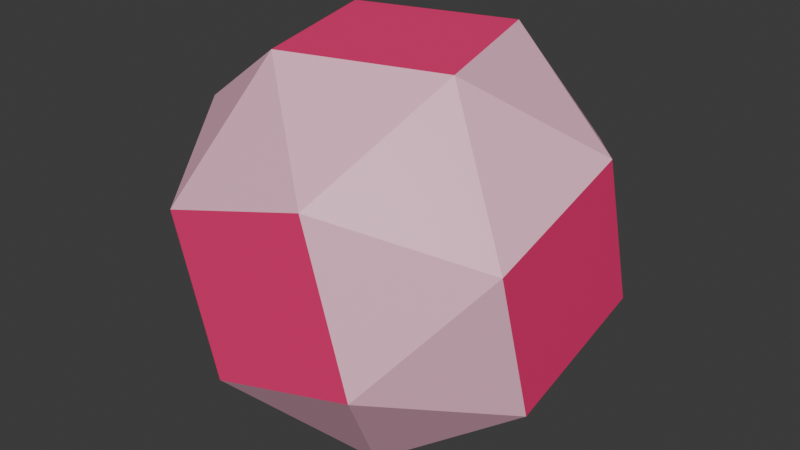# Source: s-cube.blend  (saved by Blender 5.1.29; exported with 4.5.12 LTS)
import bpy
from mathutils import Matrix  # noqa: F401  (used for matrix-valued properties, if any)

bpy.ops.wm.read_factory_settings(use_empty=True)
scene = bpy.context.scene
scene.name = 'Scene'

# ---- collections
col_collection = bpy.data.collections.new('Collection'); scene.collection.children.link(col_collection)

# ---- materials (node trees are filled in below, after node groups)
mat_material_002 = bpy.data.materials.new('Material.002')
mat_material_001 = bpy.data.materials.new('Material.001')

# ---- material node trees
mat_material_002.use_nodes = True; mat_material_002.node_tree.nodes.clear()
_N = mat_material_002.node_tree.nodes; _L = mat_material_002.node_tree.links
n0 = _N.new('ShaderNodeBsdfPrincipled'); n0.name = 'Principled BSDF'; n0.location = (-200, 100)
n0.inputs[0].default_value = (0.9473, 0.03071, 0.1912, 1.0)
n1 = _N.new('ShaderNodeOutputMaterial'); n1.name = 'Material Output'; n1.location = (200, 100)
_L.new(n0.outputs[0], n1.inputs[0])
n1.is_active_output = True
mat_material_001.use_nodes = True; mat_material_001.node_tree.nodes.clear()
_N = mat_material_001.node_tree.nodes; _L = mat_material_001.node_tree.links
n0 = _N.new('ShaderNodeBsdfPrincipled'); n0.name = 'Principled BSDF'; n0.location = (-200, 100)
n0.inputs[0].default_value = (0.9734, 0.5149, 0.6654, 1.0)
n1 = _N.new('ShaderNodeOutputMaterial'); n1.name = 'Material Output'; n1.location = (200, 100)
_L.new(n0.outputs[0], n1.inputs[0])
n1.is_active_output = True

# ---- world
world_world = bpy.data.worlds.new('World'); scene.world = world_world
world_world.use_nodes = True; world_world.node_tree.nodes.clear()
_N = world_world.node_tree.nodes; _L = world_world.node_tree.links
n0 = _N.new('ShaderNodeOutputWorld'); n0.name = 'World Output'; n0.location = (200, 100)
n1 = _N.new('ShaderNodeBackground'); n1.name = 'Background'; n1.location = (-200, 100)
n1.inputs[0].default_value = (0.05088, 0.05088, 0.05088, 1.0)
_L.new(n1.outputs[0], n0.inputs[0])
n0.is_active_output = True
world_world.color = (0.05088, 0.05088, 0.05088)
world_world.sun_shadow_jitter_overblur = 0.0

# ---- meshes
me_snub_cube = bpy.data.meshes.new('Snub_cube')
me_snub_cube.from_pydata([(0.4623, 0.8503, 0.2514), (-0.2514, 0.8503, 0.4623), (0.2514, 0.4623, 0.8503), (-0.4623, 0.2514, 0.8503), (-0.2514, -0.4623, 0.8503), (-0.4623, 0.8503, -0.2514), (0.4623, -0.2514, 0.8503), (0.8503, 0.2514, 0.4623), (0.8503, -0.4623, 0.2514), (0.2514, 0.8503, -0.4623), (-0.8503, -0.2514, 0.4623), (-0.4623, -0.8503, 0.2514), (-0.2514, 0.4623, -0.8503), (0.4623, 0.2514, -0.8503), (-0.4623, -0.2514, -0.8503), (0.8503, -0.2514, -0.4623), (0.4623, -0.8503, -0.2514), (-0.8503, 0.2514, -0.4623), (0.2514, -0.4623, -0.8503), (-0.2514, -0.8503, -0.4623), (-0.8503, -0.4623, -0.2514), (0.2514, -0.8503, 0.4623), (-0.8503, 0.4623, 0.2514), (0.8503, 0.4623, -0.2514)], [], [(0, 1, 2), (3, 4, 2), (3, 2, 1), (5, 1, 0), (6, 2, 4), (7, 0, 2), (7, 2, 6), (7, 6, 8), (9, 5, 0), (10, 4, 3), (10, 11, 4), (12, 13, 14), (12, 5, 9), (12, 9, 13), (15, 8, 16), (15, 7, 8), (17, 5, 12), (17, 12, 14), (18, 14, 13), (18, 13, 15), (18, 15, 16), (19, 16, 11), (19, 14, 18), (19, 18, 16), (20, 11, 10), (20, 10, 17), (20, 17, 14), (20, 14, 19), (20, 19, 11), (21, 16, 8), (21, 4, 11), (21, 11, 16), (21, 8, 6), (21, 6, 4), (22, 3, 1), (22, 10, 3), (22, 1, 5), (22, 5, 17), (22, 17, 10), (23, 15, 13), (23, 0, 7), (23, 13, 9), (23, 9, 0), (23, 7, 15)])
me_snub_cube.polygons.foreach_set('material_index', [1, 0, 1, 0, 0, 1, 1, 1, 0, 1, 1, 0, 1, 1, 1, 0, 1, 1, 0, 1, 1, 0, 1, 1, 1, 0, 1, 1, 1, 1, 1, 0, 1, 1, 1, 1, 1, 1, 0, 1, 1, 1, 1, 0])
me_snub_cube.materials.append(mat_material_002)
me_snub_cube.materials.append(mat_material_001)
me_snub_cube.update()

# ---- objects
ob_snub_cube = bpy.data.objects.new('Snub_cube', me_snub_cube)
ob_v_empty = bpy.data.objects.new('V_Empty', None)
ob_v_empty_001 = bpy.data.objects.new('V_Empty.001', None)
ob_v_empty_002 = bpy.data.objects.new('V_Empty.002', None)
ob_v_empty_003 = bpy.data.objects.new('V_Empty.003', None)
ob_v_empty_004 = bpy.data.objects.new('V_Empty.004', None)
ob_v_empty_005 = bpy.data.objects.new('V_Empty.005', None)
ob_v_empty_006 = bpy.data.objects.new('V_Empty.006', None)
ob_v_empty_007 = bpy.data.objects.new('V_Empty.007', None)
ob_v_empty_008 = bpy.data.objects.new('V_Empty.008', None)
ob_v_empty_009 = bpy.data.objects.new('V_Empty.009', None)
ob_v_empty_010 = bpy.data.objects.new('V_Empty.010', None)
ob_v_empty_011 = bpy.data.objects.new('V_Empty.011', None)
ob_v_empty_012 = bpy.data.objects.new('V_Empty.012', None)
ob_v_empty_013 = bpy.data.objects.new('V_Empty.013', None)
ob_v_empty_014 = bpy.data.objects.new('V_Empty.014', None)
ob_v_empty_015 = bpy.data.objects.new('V_Empty.015', None)
ob_v_empty_016 = bpy.data.objects.new('V_Empty.016', None)
ob_v_empty_017 = bpy.data.objects.new('V_Empty.017', None)
ob_v_empty_018 = bpy.data.objects.new('V_Empty.018', None)
ob_v_empty_019 = bpy.data.objects.new('V_Empty.019', None)
ob_v_empty_020 = bpy.data.objects.new('V_Empty.020', None)
ob_v_empty_021 = bpy.data.objects.new('V_Empty.021', None)
ob_v_empty_022 = bpy.data.objects.new('V_Empty.022', None)
ob_v_empty_023 = bpy.data.objects.new('V_Empty.023', None)
ob_e_00_02 = bpy.data.objects.new('E_00_02', None)
ob_e_00_01 = bpy.data.objects.new('E_00_01', None)
ob_e_01_02 = bpy.data.objects.new('E_01_02', None)
ob_e_02_03 = bpy.data.objects.new('E_02_03', None)
ob_e_03_04 = bpy.data.objects.new('E_03_04', None)
ob_e_01_03 = bpy.data.objects.new('E_01_03', None)
ob_e_01_05 = bpy.data.objects.new('E_01_05', None)
ob_e_04_06 = bpy.data.objects.new('E_04_06', None)
ob_e_02_06 = bpy.data.objects.new('E_02_06', None)
ob_e_02_07 = bpy.data.objects.new('E_02_07', None)
ob_e_00_07 = bpy.data.objects.new('E_00_07', None)
ob_e_06_07 = bpy.data.objects.new('E_06_07', None)
ob_e_07_08 = bpy.data.objects.new('E_07_08', None)
ob_e_06_08 = bpy.data.objects.new('E_06_08', None)
ob_e_00_09 = bpy.data.objects.new('E_00_09', None)
ob_e_05_09 = bpy.data.objects.new('E_05_09', None)
ob_e_03_10 = bpy.data.objects.new('E_03_10', None)
ob_e_04_10 = bpy.data.objects.new('E_04_10', None)
ob_e_10_11 = bpy.data.objects.new('E_10_11', None)
ob_e_04_11 = bpy.data.objects.new('E_04_11', None)
ob_e_12_14 = bpy.data.objects.new('E_12_14', None)
ob_e_12_13 = bpy.data.objects.new('E_12_13', None)
ob_e_09_12 = bpy.data.objects.new('E_09_12', None)
ob_e_05_12 = bpy.data.objects.new('E_05_12', None)
ob_e_09_13 = bpy.data.objects.new('E_09_13', None)
ob_e_15_16 = bpy.data.objects.new('E_15_16', None)
ob_e_08_15 = bpy.data.objects.new('E_08_15', None)
ob_e_08_16 = bpy.data.objects.new('E_08_16', None)
ob_e_12_17 = bpy.data.objects.new('E_12_17', None)
ob_e_05_17 = bpy.data.objects.new('E_05_17', None)
ob_e_14_17 = bpy.data.objects.new('E_14_17', None)
ob_e_13_18 = bpy.data.objects.new('E_13_18', None)
ob_e_14_18 = bpy.data.objects.new('E_14_18', None)
ob_e_15_18 = bpy.data.objects.new('E_15_18', None)
ob_e_13_15 = bpy.data.objects.new('E_13_15', None)
ob_e_16_18 = bpy.data.objects.new('E_16_18', None)
ob_e_11_19 = bpy.data.objects.new('E_11_19', None)
ob_e_16_19 = bpy.data.objects.new('E_16_19', None)
ob_e_18_19 = bpy.data.objects.new('E_18_19', None)
ob_e_14_19 = bpy.data.objects.new('E_14_19', None)
ob_e_10_20 = bpy.data.objects.new('E_10_20', None)
ob_e_11_20 = bpy.data.objects.new('E_11_20', None)
ob_e_17_20 = bpy.data.objects.new('E_17_20', None)
ob_e_14_20 = bpy.data.objects.new('E_14_20', None)
ob_e_19_20 = bpy.data.objects.new('E_19_20', None)
ob_e_08_21 = bpy.data.objects.new('E_08_21', None)
ob_e_16_21 = bpy.data.objects.new('E_16_21', None)
ob_e_11_21 = bpy.data.objects.new('E_11_21', None)
ob_e_04_21 = bpy.data.objects.new('E_04_21', None)
ob_e_06_21 = bpy.data.objects.new('E_06_21', None)
ob_e_01_22 = bpy.data.objects.new('E_01_22', None)
ob_e_03_22 = bpy.data.objects.new('E_03_22', None)
ob_e_10_22 = bpy.data.objects.new('E_10_22', None)
ob_e_05_22 = bpy.data.objects.new('E_05_22', None)
ob_e_17_22 = bpy.data.objects.new('E_17_22', None)
ob_e_13_23 = bpy.data.objects.new('E_13_23', None)
ob_e_15_23 = bpy.data.objects.new('E_15_23', None)
ob_e_07_23 = bpy.data.objects.new('E_07_23', None)
ob_e_00_23 = bpy.data.objects.new('E_00_23', None)
ob_e_09_23 = bpy.data.objects.new('E_09_23', None)

# ---- transforms, parenting, visibility, modifiers, constraints
ob_snub_cube.location = (0.0, 0.0, 0.0)
ob_v_empty.parent = ob_snub_cube
ob_v_empty.location = (0.4623, 0.8503, 0.2514)
ob_v_empty.empty_display_size = 0.1
ob_v_empty_001.parent = ob_snub_cube
ob_v_empty_001.location = (-0.2514, 0.8503, 0.4623)
ob_v_empty_001.empty_display_size = 0.1
ob_v_empty_002.parent = ob_snub_cube
ob_v_empty_002.location = (0.2514, 0.4623, 0.8503)
ob_v_empty_002.empty_display_size = 0.1
ob_v_empty_003.parent = ob_snub_cube
ob_v_empty_003.location = (-0.4623, 0.2514, 0.8503)
ob_v_empty_003.empty_display_size = 0.1
ob_v_empty_004.parent = ob_snub_cube
ob_v_empty_004.location = (-0.2514, -0.4623, 0.8503)
ob_v_empty_004.empty_display_size = 0.1
ob_v_empty_005.parent = ob_snub_cube
ob_v_empty_005.location = (-0.4623, 0.8503, -0.2514)
ob_v_empty_005.empty_display_size = 0.1
ob_v_empty_006.parent = ob_snub_cube
ob_v_empty_006.location = (0.4623, -0.2514, 0.8503)
ob_v_empty_006.empty_display_size = 0.1
ob_v_empty_007.parent = ob_snub_cube
ob_v_empty_007.location = (0.8503, 0.2514, 0.4623)
ob_v_empty_007.empty_display_size = 0.1
ob_v_empty_008.parent = ob_snub_cube
ob_v_empty_008.location = (0.8503, -0.4623, 0.2514)
ob_v_empty_008.empty_display_size = 0.1
ob_v_empty_009.parent = ob_snub_cube
ob_v_empty_009.location = (0.2514, 0.8503, -0.4623)
ob_v_empty_009.empty_display_size = 0.1
ob_v_empty_010.parent = ob_snub_cube
ob_v_empty_010.location = (-0.8503, -0.2514, 0.4623)
ob_v_empty_010.empty_display_size = 0.1
ob_v_empty_011.parent = ob_snub_cube
ob_v_empty_011.location = (-0.4623, -0.8503, 0.2514)
ob_v_empty_011.empty_display_size = 0.1
ob_v_empty_012.parent = ob_snub_cube
ob_v_empty_012.location = (-0.2514, 0.4623, -0.8503)
ob_v_empty_012.empty_display_size = 0.1
ob_v_empty_013.parent = ob_snub_cube
ob_v_empty_013.location = (0.4623, 0.2514, -0.8503)
ob_v_empty_013.empty_display_size = 0.1
ob_v_empty_014.parent = ob_snub_cube
ob_v_empty_014.location = (-0.4623, -0.2514, -0.8503)
ob_v_empty_014.empty_display_size = 0.1
ob_v_empty_015.parent = ob_snub_cube
ob_v_empty_015.location = (0.8503, -0.2514, -0.4623)
ob_v_empty_015.empty_display_size = 0.1
ob_v_empty_016.parent = ob_snub_cube
ob_v_empty_016.location = (0.4623, -0.8503, -0.2514)
ob_v_empty_016.empty_display_size = 0.1
ob_v_empty_017.parent = ob_snub_cube
ob_v_empty_017.location = (-0.8503, 0.2514, -0.4623)
ob_v_empty_017.empty_display_size = 0.1
ob_v_empty_018.parent = ob_snub_cube
ob_v_empty_018.location = (0.2514, -0.4623, -0.8503)
ob_v_empty_018.empty_display_size = 0.1
ob_v_empty_019.parent = ob_snub_cube
ob_v_empty_019.location = (-0.2514, -0.8503, -0.4623)
ob_v_empty_019.empty_display_size = 0.1
ob_v_empty_020.parent = ob_snub_cube
ob_v_empty_020.location = (-0.8503, -0.4623, -0.2514)
ob_v_empty_020.empty_display_size = 0.1
ob_v_empty_021.parent = ob_snub_cube
ob_v_empty_021.location = (0.2514, -0.8503, 0.4623)
ob_v_empty_021.empty_display_size = 0.1
ob_v_empty_022.parent = ob_snub_cube
ob_v_empty_022.location = (-0.8503, 0.4623, 0.2514)
ob_v_empty_022.empty_display_size = 0.1
ob_v_empty_023.parent = ob_snub_cube
ob_v_empty_023.location = (0.8503, 0.4623, -0.2514)
ob_v_empty_023.empty_display_size = 0.1
ob_e_00_02.parent = ob_snub_cube
ob_e_00_02.location = (0.3568, 0.6563, 0.5508)
ob_e_00_02.empty_display_size = 0.05
ob_e_00_01.parent = ob_snub_cube
ob_e_00_01.location = (0.1055, 0.8503, 0.3568)
ob_e_00_01.empty_display_size = 0.05
ob_e_01_02.parent = ob_snub_cube
ob_e_01_02.location = (0.0, 0.6563, 0.6563)
ob_e_01_02.empty_display_size = 0.05
ob_e_02_03.parent = ob_snub_cube
ob_e_02_03.location = (-0.1055, 0.3568, 0.8503)
ob_e_02_03.empty_display_size = 0.05
ob_e_03_04.parent = ob_snub_cube
ob_e_03_04.location = (-0.3568, -0.1055, 0.8503)
ob_e_03_04.empty_display_size = 0.05
ob_e_01_03.parent = ob_snub_cube
ob_e_01_03.location = (-0.3568, 0.5508, 0.6563)
ob_e_01_03.empty_display_size = 0.05
ob_e_01_05.parent = ob_snub_cube
ob_e_01_05.location = (-0.3568, 0.8503, 0.1055)
ob_e_01_05.empty_display_size = 0.05
ob_e_04_06.parent = ob_snub_cube
ob_e_04_06.location = (0.1055, -0.3568, 0.8503)
ob_e_04_06.empty_display_size = 0.05
ob_e_02_06.parent = ob_snub_cube
ob_e_02_06.location = (0.3568, 0.1055, 0.8503)
ob_e_02_06.empty_display_size = 0.05
ob_e_02_07.parent = ob_snub_cube
ob_e_02_07.location = (0.5508, 0.3568, 0.6563)
ob_e_02_07.empty_display_size = 0.05
ob_e_00_07.parent = ob_snub_cube
ob_e_00_07.location = (0.6563, 0.5508, 0.3568)
ob_e_00_07.empty_display_size = 0.05
ob_e_06_07.parent = ob_snub_cube
ob_e_06_07.location = (0.6563, 0.0, 0.6563)
ob_e_06_07.empty_display_size = 0.05
ob_e_07_08.parent = ob_snub_cube
ob_e_07_08.location = (0.8503, -0.1055, 0.3568)
ob_e_07_08.empty_display_size = 0.05
ob_e_06_08.parent = ob_snub_cube
ob_e_06_08.location = (0.6563, -0.3568, 0.5508)
ob_e_06_08.empty_display_size = 0.05
ob_e_00_09.parent = ob_snub_cube
ob_e_00_09.location = (0.3568, 0.8503, -0.1055)
ob_e_00_09.empty_display_size = 0.05
ob_e_05_09.parent = ob_snub_cube
ob_e_05_09.location = (-0.1055, 0.8503, -0.3568)
ob_e_05_09.empty_display_size = 0.05
ob_e_03_10.parent = ob_snub_cube
ob_e_03_10.location = (-0.6563, 0.0, 0.6563)
ob_e_03_10.empty_display_size = 0.05
ob_e_04_10.parent = ob_snub_cube
ob_e_04_10.location = (-0.5508, -0.3568, 0.6563)
ob_e_04_10.empty_display_size = 0.05
ob_e_10_11.parent = ob_snub_cube
ob_e_10_11.location = (-0.6563, -0.5508, 0.3568)
ob_e_10_11.empty_display_size = 0.05
ob_e_04_11.parent = ob_snub_cube
ob_e_04_11.location = (-0.3568, -0.6563, 0.5508)
ob_e_04_11.empty_display_size = 0.05
ob_e_12_14.parent = ob_snub_cube
ob_e_12_14.location = (-0.3568, 0.1055, -0.8503)
ob_e_12_14.empty_display_size = 0.05
ob_e_12_13.parent = ob_snub_cube
ob_e_12_13.location = (0.1055, 0.3568, -0.8503)
ob_e_12_13.empty_display_size = 0.05
ob_e_09_12.parent = ob_snub_cube
ob_e_09_12.location = (0.0, 0.6563, -0.6563)
ob_e_09_12.empty_display_size = 0.05
ob_e_05_12.parent = ob_snub_cube
ob_e_05_12.location = (-0.3568, 0.6563, -0.5508)
ob_e_05_12.empty_display_size = 0.05
ob_e_09_13.parent = ob_snub_cube
ob_e_09_13.location = (0.3568, 0.5508, -0.6563)
ob_e_09_13.empty_display_size = 0.05
ob_e_15_16.parent = ob_snub_cube
ob_e_15_16.location = (0.6563, -0.5508, -0.3568)
ob_e_15_16.empty_display_size = 0.05
ob_e_08_15.parent = ob_snub_cube
ob_e_08_15.location = (0.8503, -0.3568, -0.1055)
ob_e_08_15.empty_display_size = 0.05
ob_e_08_16.parent = ob_snub_cube
ob_e_08_16.location = (0.6563, -0.6563, 0.0)
ob_e_08_16.empty_display_size = 0.05
ob_e_12_17.parent = ob_snub_cube
ob_e_12_17.location = (-0.5508, 0.3568, -0.6563)
ob_e_12_17.empty_display_size = 0.05
ob_e_05_17.parent = ob_snub_cube
ob_e_05_17.location = (-0.6563, 0.5508, -0.3568)
ob_e_05_17.empty_display_size = 0.05
ob_e_14_17.parent = ob_snub_cube
ob_e_14_17.location = (-0.6563, 0.0, -0.6563)
ob_e_14_17.empty_display_size = 0.05
ob_e_13_18.parent = ob_snub_cube
ob_e_13_18.location = (0.3568, -0.1055, -0.8503)
ob_e_13_18.empty_display_size = 0.05
ob_e_14_18.parent = ob_snub_cube
ob_e_14_18.location = (-0.1055, -0.3568, -0.8503)
ob_e_14_18.empty_display_size = 0.05
ob_e_15_18.parent = ob_snub_cube
ob_e_15_18.location = (0.5508, -0.3568, -0.6563)
ob_e_15_18.empty_display_size = 0.05
ob_e_13_15.parent = ob_snub_cube
ob_e_13_15.location = (0.6563, 0.0, -0.6563)
ob_e_13_15.empty_display_size = 0.05
ob_e_16_18.parent = ob_snub_cube
ob_e_16_18.location = (0.3568, -0.6563, -0.5508)
ob_e_16_18.empty_display_size = 0.05
ob_e_11_19.parent = ob_snub_cube
ob_e_11_19.location = (-0.3568, -0.8503, -0.1055)
ob_e_11_19.empty_display_size = 0.05
ob_e_16_19.parent = ob_snub_cube
ob_e_16_19.location = (0.1055, -0.8503, -0.3568)
ob_e_16_19.empty_display_size = 0.05
ob_e_18_19.parent = ob_snub_cube
ob_e_18_19.location = (0.0, -0.6563, -0.6563)
ob_e_18_19.empty_display_size = 0.05
ob_e_14_19.parent = ob_snub_cube
ob_e_14_19.location = (-0.3568, -0.5508, -0.6563)
ob_e_14_19.empty_display_size = 0.05
ob_e_10_20.parent = ob_snub_cube
ob_e_10_20.location = (-0.8503, -0.3568, 0.1055)
ob_e_10_20.empty_display_size = 0.05
ob_e_11_20.parent = ob_snub_cube
ob_e_11_20.location = (-0.6563, -0.6563, 0.0)
ob_e_11_20.empty_display_size = 0.05
ob_e_17_20.parent = ob_snub_cube
ob_e_17_20.location = (-0.8503, -0.1055, -0.3568)
ob_e_17_20.empty_display_size = 0.05
ob_e_14_20.parent = ob_snub_cube
ob_e_14_20.location = (-0.6563, -0.3568, -0.5508)
ob_e_14_20.empty_display_size = 0.05
ob_e_19_20.parent = ob_snub_cube
ob_e_19_20.location = (-0.5508, -0.6563, -0.3568)
ob_e_19_20.empty_display_size = 0.05
ob_e_08_21.parent = ob_snub_cube
ob_e_08_21.location = (0.5508, -0.6563, 0.3568)
ob_e_08_21.empty_display_size = 0.05
ob_e_16_21.parent = ob_snub_cube
ob_e_16_21.location = (0.3568, -0.8503, 0.1055)
ob_e_16_21.empty_display_size = 0.05
ob_e_11_21.parent = ob_snub_cube
ob_e_11_21.location = (-0.1055, -0.8503, 0.3568)
ob_e_11_21.empty_display_size = 0.05
ob_e_04_21.parent = ob_snub_cube
ob_e_04_21.location = (0.0, -0.6563, 0.6563)
ob_e_04_21.empty_display_size = 0.05
ob_e_06_21.parent = ob_snub_cube
ob_e_06_21.location = (0.3568, -0.5508, 0.6563)
ob_e_06_21.empty_display_size = 0.05
ob_e_01_22.parent = ob_snub_cube
ob_e_01_22.location = (-0.5508, 0.6563, 0.3568)
ob_e_01_22.empty_display_size = 0.05
ob_e_03_22.parent = ob_snub_cube
ob_e_03_22.location = (-0.6563, 0.3568, 0.5508)
ob_e_03_22.empty_display_size = 0.05
ob_e_10_22.parent = ob_snub_cube
ob_e_10_22.location = (-0.8503, 0.1055, 0.3568)
ob_e_10_22.empty_display_size = 0.05
ob_e_05_22.parent = ob_snub_cube
ob_e_05_22.location = (-0.6563, 0.6563, 0.0)
ob_e_05_22.empty_display_size = 0.05
ob_e_17_22.parent = ob_snub_cube
ob_e_17_22.location = (-0.8503, 0.3568, -0.1055)
ob_e_17_22.empty_display_size = 0.05
ob_e_13_23.parent = ob_snub_cube
ob_e_13_23.location = (0.6563, 0.3568, -0.5508)
ob_e_13_23.empty_display_size = 0.05
ob_e_15_23.parent = ob_snub_cube
ob_e_15_23.location = (0.8503, 0.1055, -0.3568)
ob_e_15_23.empty_display_size = 0.05
ob_e_07_23.parent = ob_snub_cube
ob_e_07_23.location = (0.8503, 0.3568, 0.1055)
ob_e_07_23.empty_display_size = 0.05
ob_e_00_23.parent = ob_snub_cube
ob_e_00_23.location = (0.6563, 0.6563, 0.0)
ob_e_00_23.empty_display_size = 0.05
ob_e_09_23.parent = ob_snub_cube
ob_e_09_23.location = (0.5508, 0.6563, -0.3568)
ob_e_09_23.empty_display_size = 0.05

# ---- collection membership
col_collection.objects.link(ob_snub_cube)
col_collection.objects.link(ob_v_empty)
col_collection.objects.link(ob_v_empty_001)
col_collection.objects.link(ob_v_empty_002)
col_collection.objects.link(ob_v_empty_003)
col_collection.objects.link(ob_v_empty_004)
col_collection.objects.link(ob_v_empty_005)
col_collection.objects.link(ob_v_empty_006)
col_collection.objects.link(ob_v_empty_007)
col_collection.objects.link(ob_v_empty_008)
col_collection.objects.link(ob_v_empty_009)
col_collection.objects.link(ob_v_empty_010)
col_collection.objects.link(ob_v_empty_011)
col_collection.objects.link(ob_v_empty_012)
col_collection.objects.link(ob_v_empty_013)
col_collection.objects.link(ob_v_empty_014)
col_collection.objects.link(ob_v_empty_015)
col_collection.objects.link(ob_v_empty_016)
col_collection.objects.link(ob_v_empty_017)
col_collection.objects.link(ob_v_empty_018)
col_collection.objects.link(ob_v_empty_019)
col_collection.objects.link(ob_v_empty_020)
col_collection.objects.link(ob_v_empty_021)
col_collection.objects.link(ob_v_empty_022)
col_collection.objects.link(ob_v_empty_023)
col_collection.objects.link(ob_e_00_02)
col_collection.objects.link(ob_e_00_01)
col_collection.objects.link(ob_e_01_02)
col_collection.objects.link(ob_e_02_03)
col_collection.objects.link(ob_e_03_04)
col_collection.objects.link(ob_e_01_03)
col_collection.objects.link(ob_e_01_05)
col_collection.objects.link(ob_e_04_06)
col_collection.objects.link(ob_e_02_06)
col_collection.objects.link(ob_e_02_07)
col_collection.objects.link(ob_e_00_07)
col_collection.objects.link(ob_e_06_07)
col_collection.objects.link(ob_e_07_08)
col_collection.objects.link(ob_e_06_08)
col_collection.objects.link(ob_e_00_09)
col_collection.objects.link(ob_e_05_09)
col_collection.objects.link(ob_e_03_10)
col_collection.objects.link(ob_e_04_10)
col_collection.objects.link(ob_e_10_11)
col_collection.objects.link(ob_e_04_11)
col_collection.objects.link(ob_e_12_14)
col_collection.objects.link(ob_e_12_13)
col_collection.objects.link(ob_e_09_12)
col_collection.objects.link(ob_e_05_12)
col_collection.objects.link(ob_e_09_13)
col_collection.objects.link(ob_e_15_16)
col_collection.objects.link(ob_e_08_15)
col_collection.objects.link(ob_e_08_16)
col_collection.objects.link(ob_e_12_17)
col_collection.objects.link(ob_e_05_17)
col_collection.objects.link(ob_e_14_17)
col_collection.objects.link(ob_e_13_18)
col_collection.objects.link(ob_e_14_18)
col_collection.objects.link(ob_e_15_18)
col_collection.objects.link(ob_e_13_15)
col_collection.objects.link(ob_e_16_18)
col_collection.objects.link(ob_e_11_19)
col_collection.objects.link(ob_e_16_19)
col_collection.objects.link(ob_e_18_19)
col_collection.objects.link(ob_e_14_19)
col_collection.objects.link(ob_e_10_20)
col_collection.objects.link(ob_e_11_20)
col_collection.objects.link(ob_e_17_20)
col_collection.objects.link(ob_e_14_20)
col_collection.objects.link(ob_e_19_20)
col_collection.objects.link(ob_e_08_21)
col_collection.objects.link(ob_e_16_21)
col_collection.objects.link(ob_e_11_21)
col_collection.objects.link(ob_e_04_21)
col_collection.objects.link(ob_e_06_21)
col_collection.objects.link(ob_e_01_22)
col_collection.objects.link(ob_e_03_22)
col_collection.objects.link(ob_e_10_22)
col_collection.objects.link(ob_e_05_22)
col_collection.objects.link(ob_e_17_22)
col_collection.objects.link(ob_e_13_23)
col_collection.objects.link(ob_e_15_23)
col_collection.objects.link(ob_e_07_23)
col_collection.objects.link(ob_e_00_23)
col_collection.objects.link(ob_e_09_23)

# ---- scene / render settings (as saved in the file)
scene.frame_start = 1; scene.frame_end = 250; scene.frame_set(1)
scene.render.engine = 'BLENDER_EEVEE_NEXT'
scene.render.bake_bias = 0.0
scene.render.bake_samples = 0
scene.cycles.sampling_pattern = 'TABULATED_SOBOL'
scene.eevee.use_volume_custom_range = False
bpy.context.view_layer.update()

# ---- added for rendering (the .blend has no active camera and no usable light): camera, sun
cam_auto = bpy.data.cameras.new('AutoCamera')
cam_auto.lens = 50.0
cam_auto.sensor_width = 36.0
cam_auto.clip_end = 1000.0
ob_auto_camera = bpy.data.objects.new('AutoCamera', cam_auto)
scene.collection.objects.link(ob_auto_camera)
ob_auto_camera.location = (2.7254, -3.27048, 2.18032)
ob_auto_camera.rotation_euler = (1.09748, -7.21219e-08, 0.694738)
scene.camera = ob_auto_camera
light_auto_sun = bpy.data.lights.new('AutoSun', 'SUN')
light_auto_sun.energy = 3.0
light_auto_sun.angle = 0.0523599
ob_auto_sun = bpy.data.objects.new('AutoSun', light_auto_sun)
scene.collection.objects.link(ob_auto_sun)
ob_auto_sun.rotation_euler = (0.872665, 0.174533, 0.523599)
bpy.context.view_layer.update()
